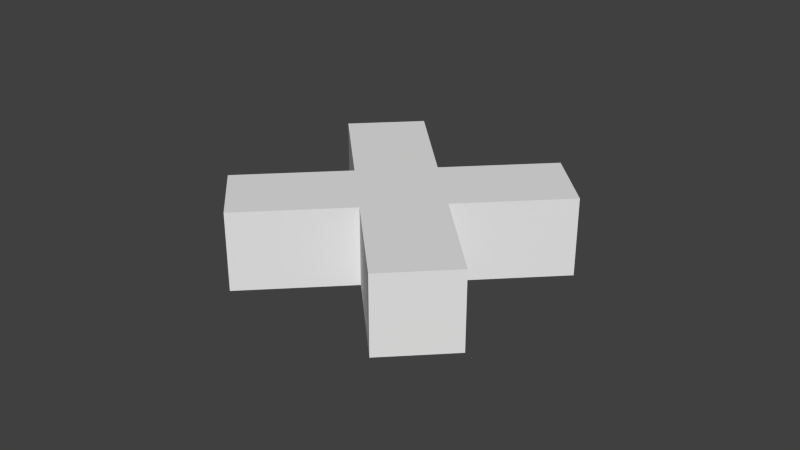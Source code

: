 # Source: mapmarker.blend  (saved by Blender 2.75.0; exported with 4.5.12 LTS)
import bpy
from mathutils import Matrix  # noqa: F401  (used for matrix-valued properties, if any)

bpy.ops.wm.read_factory_settings(use_empty=True)
scene = bpy.context.scene
scene.name = 'Scene'

# ---- collections
col_collection_1 = bpy.data.collections.new('Collection 1'); scene.collection.children.link(col_collection_1)

# ---- materials (node trees are filled in below, after node groups)
mat_material = bpy.data.materials.new('Material')
mat_material.alpha_threshold = 0.0
mat_material.use_transparent_shadow = False
mat_material.roughness = 0.5
mat_material.line_color = (0.0, 0.0, 0.0, 1.0)

# ---- material node trees

# ---- world
world_world = bpy.data.worlds.new('World'); scene.world = world_world
world_world.color = (0.05088, 0.05088, 0.05088)
world_world.use_sun_shadow = False
world_world.sun_shadow_jitter_overblur = 0.0
world_world.cycles.sampling_method = 'MANUAL'
world_world.cycles.sample_map_resolution = 256

# ---- meshes
me_cube = bpy.data.meshes.new('Cube')
me_cube.from_pydata([(1.0, 1.0, -1.0), (1.0, -1.0, -1.0), (-1.0, -1.0, -1.0), (-1.0, 1.0, -1.0), (1.0, 1.0, 1.0), (1.0, -1.0, 1.0), (-1.0, -1.0, 1.0), (-1.0, 1.0, 1.0), (1.0, 4.0, -1.0), (-1.0, 4.0, -1.0), (1.0, 4.0, 1.0), (-1.0, 4.0, 1.0), (1.0, -4.0, -1.0), (-1.0, -4.0, -1.0), (1.0, -4.0, 1.0), (-1.0, -4.0, 1.0), (-4.0, -1.0, -1.0), (-4.0, 1.0, -1.0), (-4.0, -1.0, 1.0), (-4.0, 1.0, 1.0), (4.0, 1.0, -1.0), (4.0, -1.0, -1.0), (4.0, 1.0, 1.0), (4.0, -1.0, 1.0)], [], [(0, 1, 2, 3), (4, 7, 6, 5), (5, 1, 21, 23), (1, 5, 14, 12), (6, 7, 19, 18), (4, 0, 8, 10), (10, 8, 9, 11), (7, 4, 10, 11), (3, 7, 11, 9), (0, 3, 9, 8), (12, 14, 15, 13), (2, 1, 12, 13), (5, 6, 15, 14), (6, 2, 13, 15), (16, 18, 19, 17), (7, 3, 17, 19), (3, 2, 16, 17), (2, 6, 18, 16), (20, 22, 23, 21), (0, 4, 22, 20), (1, 0, 20, 21), (4, 5, 23, 22)])
me_cube.materials.append(mat_material)
me_cube.use_remesh_preserve_volume = False
me_cube.use_remesh_preserve_attributes = False
me_cube.use_mirror_vertex_groups = False
me_cube.update()

# ---- objects
ob_cube = bpy.data.objects.new('Cube', me_cube)

# ---- transforms, parenting, visibility, modifiers, constraints
ob_cube.location = (0.0, 0.0, 0.0)
ob_cube.rotation_euler = (0.0, -0.0, -0.7854)
ob_cube.lock_rotations_4d = False
ob_cube.empty_display_type = 'ARROWS'
ob_cube.lineart.crease_threshold = 0.0

# ---- collection membership
col_collection_1.objects.link(ob_cube)

# ---- scene / render settings (as saved in the file)
scene.frame_start = 1; scene.frame_end = 250; scene.frame_set(1)
scene.render.engine = 'BLENDER_EEVEE_NEXT'
scene.render.resolution_percentage = 50
scene.render.dither_intensity = 0.0
scene.cycles.use_denoising = False
scene.cycles.samples = 10
scene.cycles.sampling_pattern = 'TABULATED_SOBOL'
scene.cycles.light_sampling_threshold = 0.0
scene.cycles.use_adaptive_sampling = False
scene.cycles.use_light_tree = False
scene.cycles.blur_glossy = 0.0
scene.cycles.pixel_filter_type = 'GAUSSIAN'
scene.cycles.sample_clamp_indirect = 0.0
scene.view_settings.view_transform = 'Standard'
bpy.context.view_layer.update()

# ---- added for rendering (the .blend has no active camera and no usable light): camera, sun
cam_auto = bpy.data.cameras.new('AutoCamera')
cam_auto.lens = 50.0
cam_auto.sensor_width = 36.0
cam_auto.clip_end = 1000.0
ob_auto_camera = bpy.data.objects.new('AutoCamera', cam_auto)
scene.collection.objects.link(ob_auto_camera)
ob_auto_camera.location = (14.9188, -17.9026, 11.935)
ob_auto_camera.rotation_euler = (1.09748, -7.21219e-08, 0.694738)
scene.camera = ob_auto_camera
light_auto_sun = bpy.data.lights.new('AutoSun', 'SUN')
light_auto_sun.energy = 3.0
light_auto_sun.angle = 0.0523599
ob_auto_sun = bpy.data.objects.new('AutoSun', light_auto_sun)
scene.collection.objects.link(ob_auto_sun)
ob_auto_sun.rotation_euler = (0.872665, 0.174533, 0.523599)
bpy.context.view_layer.update()
